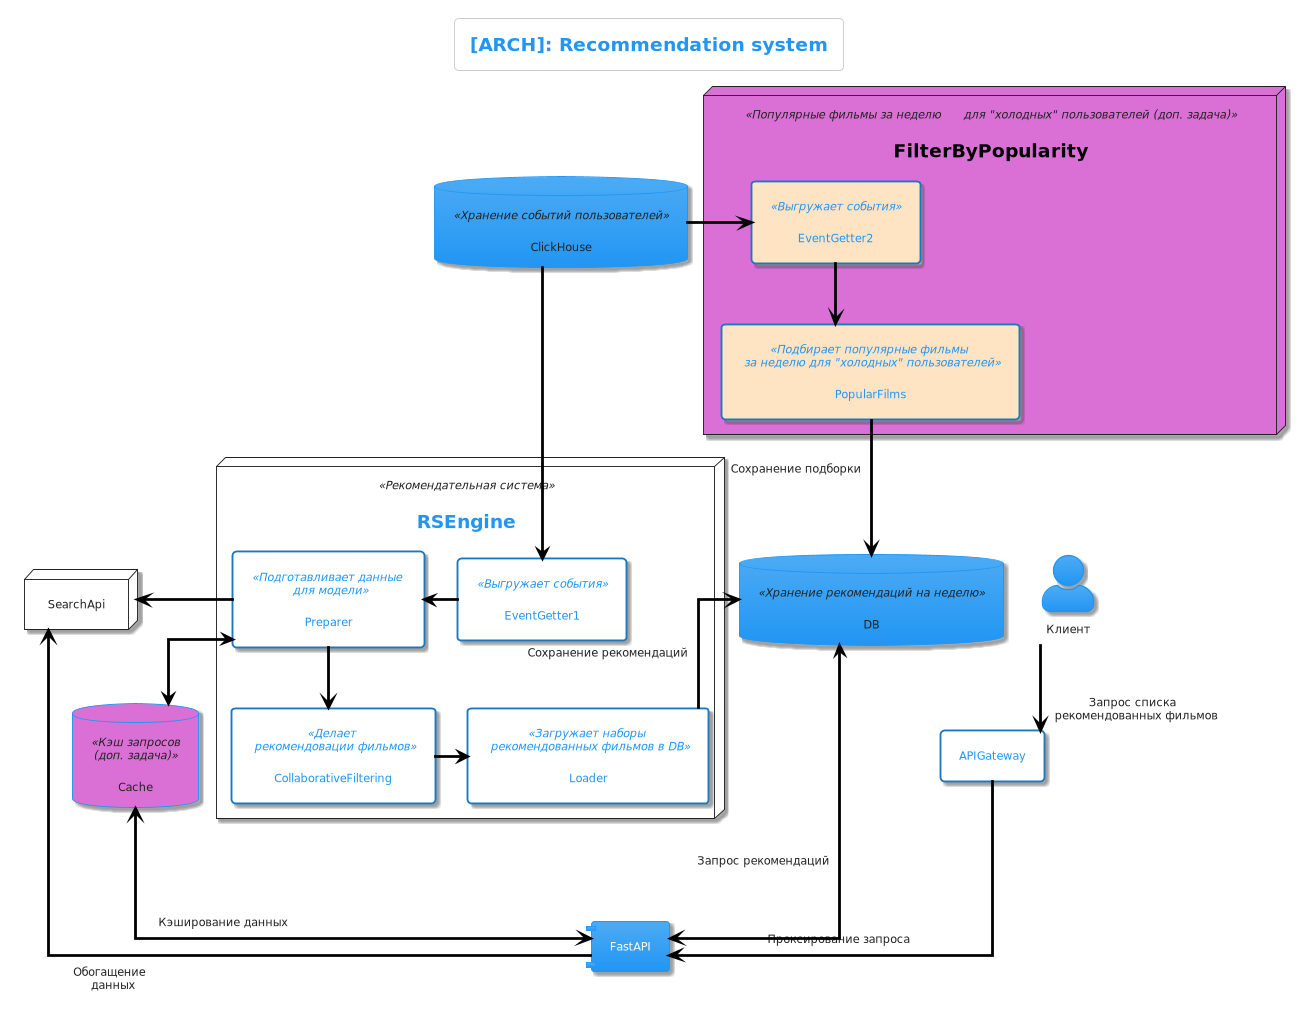

The diagram above was rendered by PlantUML. Its source (embedded in the PNG):
@startuml
!theme materia
skinparam componentStyle uml1
skinparam backgroundColor White
skinparam linetype ortho
skinparam actorStyle awesome
skinparam defaultTextAlignment center
skinparam classarrowcolor Black
skinparam SequenceMessageAlign reverseDirection

title [ARCH]: Recommendation system

rectangle APIGateway
actor Клиент as Client
component FastAPI
database DB <<Хранение рекомендаций на неделю>>
database Cache <<Кэш запросов\n(доп. задача)>> #orchid
node SearchApi
database ClickHouse <<Хранение событий пользователей>>
node RSEngine <<Рекомендательная система>> {
    rectangle EventGetter1 <<Выгружает события>>
    rectangle Preparer <<Подготавливает данные \n для модели>>
    rectangle Loader <<Загружает наборы \n рекомендованных фильмов в DB>>
    rectangle CollaborativeFiltering <<Делает \n рекомендовации фильмов>>
}
node <color:Black>FilterByPopularity</color> <<Популярные фильмы за неделю      для "холодных" пользователей (доп. задача)>> #orchid {
    rectangle EventGetter2 <<Выгружает события>> #bisque
    rectangle PopularFilms <<Подбирает популярные фильмы \n за неделю для "холодных" пользователей>> #bisque
}

Client --> APIGateway: Запрос списка \n рекомендованных фильмов
APIGateway ---> FastAPI: Проксирование запроса
FastAPI <-up--> DB: Запрос рекомендаций
ClickHouse --> EventGetter1
ClickHouse -right-> EventGetter2
EventGetter1 -left-> Preparer
Preparer -down-> CollaborativeFiltering
Preparer -left-> SearchApi
Preparer <--> Cache
CollaborativeFiltering -right-> Loader
EventGetter2 -down-> PopularFilms
PopularFilms --> DB: Сохранение подборки
DB <-- Loader: Сохранение рекомендаций
FastAPI -up-> SearchApi: Обогащение \n данных
FastAPI <-up--> Cache: Кэширование данных
@enduml